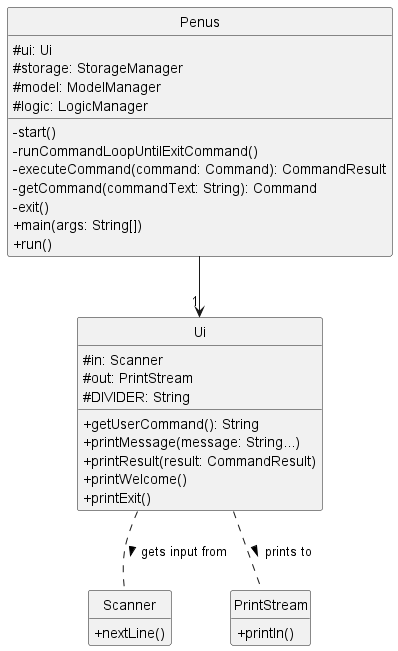

The diagram above was rendered by PlantUML. Its source (embedded in the PNG):
@startuml
hide circle
skinparam classAttributeIconSize 0
hide empty members

class Ui {
    #in: Scanner
    #out: PrintStream
    #DIVIDER: String
    +getUserCommand(): String
    +printMessage(message: String...)
    +printResult(result: CommandResult)
    +printWelcome()
    +printExit()
}

class Penus {
    #ui: Ui
    #storage: StorageManager
    #model: ModelManager
    #logic: LogicManager
    -start()
    -runCommandLoopUntilExitCommand()
    -executeCommand(command: Command): CommandResult
    -getCommand(commandText: String): Command
    -exit()
    +main(args: String[])
    +run()
}

class Scanner {
    +nextLine()
}
class PrintStream {
    +println()
}

Penus --> "1" Ui
Ui .. Scanner: gets input from >
Ui .. PrintStream: prints to >

@enduml